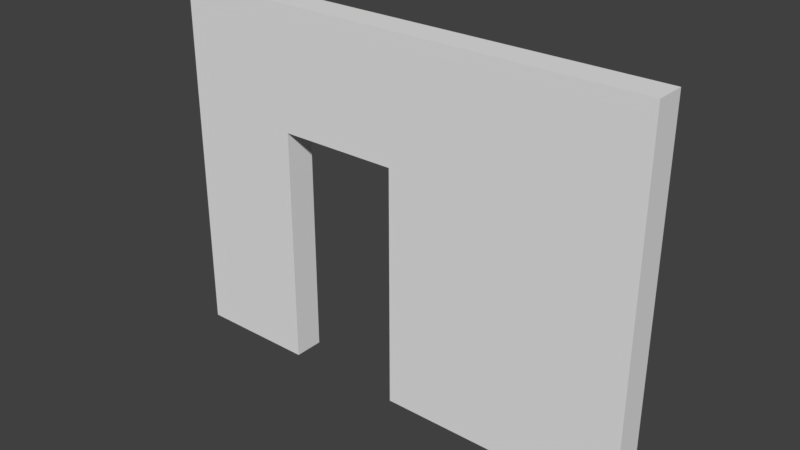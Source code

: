 # Source: door.blend  (saved by Blender 2.79.0; exported with 4.5.12 LTS)
import bpy
from mathutils import Matrix  # noqa: F401  (used for matrix-valued properties, if any)

bpy.ops.wm.read_factory_settings(use_empty=True)
scene = bpy.context.scene
scene.name = 'Scene'

# ---- collections
col_collection_1 = bpy.data.collections.new('Collection 1'); scene.collection.children.link(col_collection_1)

# ---- world
world_world = bpy.data.worlds.new('World'); scene.world = world_world
world_world.color = (0.05088, 0.05088, 0.05088)
world_world.use_sun_shadow = False
world_world.sun_shadow_jitter_overblur = 0.0
world_world.cycles.sampling_method = 'MANUAL'

# ---- meshes
me_lod_a__door = bpy.data.meshes.new('lod_a_ door')
me_lod_a__door.from_pydata([(0.0, -6.229e-23, -0.25), (0.0, -1.0, -0.25), (-2.0, -1.0, -0.25), (-2.0, -2.0, -0.25), (0.0, -2.0, -0.25), (0.0, -4.0, -0.25), (-3.0, -4.0, -0.25), (-3.0, -6.229e-23, -0.25), (0.0, -6.229e-23, 0.0), (0.0, -1.0, 0.0), (-2.0, -1.0, 0.0), (-2.0, -2.0, 0.0), (0.0, -2.0, 0.0), (0.0, -4.0, 0.0), (-3.0, -4.0, 0.0), (-3.0, -6.229e-23, 0.0)], [], [(1, 2, 3, 4, 5, 6, 7, 0), (9, 8, 15, 14, 13, 12, 11, 10), (4, 3, 11, 12), (2, 1, 9, 10), (7, 6, 14, 15), (5, 4, 12, 13), (3, 2, 10, 11), (1, 0, 8, 9), (0, 7, 15, 8), (6, 5, 13, 14)])
me_lod_a__door.use_remesh_preserve_volume = False
me_lod_a__door.use_remesh_preserve_attributes = False
me_lod_a__door.use_mirror_vertex_groups = False
me_lod_a__door.update()

# ---- objects
ob_lod_a__door = bpy.data.objects.new('lod_a_ door', me_lod_a__door)

# ---- transforms, parenting, visibility, modifiers, constraints
ob_lod_a__door.location = (-1.093e-08, 0.0, -8.25e-16)
ob_lod_a__door.rotation_euler = (-1.571, 1.571, 0.0)
ob_lod_a__door.lineart.crease_threshold = 0.0

# ---- collection membership
col_collection_1.objects.link(ob_lod_a__door)

# ---- scene / render settings (as saved in the file)
scene.frame_start = 1; scene.frame_end = 250; scene.frame_set(1)
scene.render.engine = 'BLENDER_EEVEE_NEXT'
scene.render.resolution_percentage = 50
scene.render.dither_intensity = 0.0
scene.cycles.use_denoising = False
scene.cycles.samples = 128
scene.cycles.sampling_pattern = 'TABULATED_SOBOL'
scene.cycles.use_adaptive_sampling = False
scene.cycles.use_light_tree = False
scene.cycles.blur_glossy = 0.0
scene.cycles.sample_clamp_indirect = 0.0
scene.view_settings.view_transform = 'Standard'
bpy.context.view_layer.update()

# ---- added for rendering (the .blend has no active camera and no usable light): camera, sun
cam_auto = bpy.data.cameras.new('AutoCamera')
cam_auto.lens = 50.0
cam_auto.sensor_width = 36.0
cam_auto.clip_end = 1000.0
ob_auto_camera = bpy.data.objects.new('AutoCamera', cam_auto)
scene.collection.objects.link(ob_auto_camera)
ob_auto_camera.location = (6.6319, -5.68328, 5.20552)
ob_auto_camera.rotation_euler = (1.09748, -7.21219e-08, 0.694738)
scene.camera = ob_auto_camera
light_auto_sun = bpy.data.lights.new('AutoSun', 'SUN')
light_auto_sun.energy = 3.0
light_auto_sun.angle = 0.0523599
ob_auto_sun = bpy.data.objects.new('AutoSun', light_auto_sun)
scene.collection.objects.link(ob_auto_sun)
ob_auto_sun.rotation_euler = (0.872665, 0.174533, 0.523599)
bpy.context.view_layer.update()

